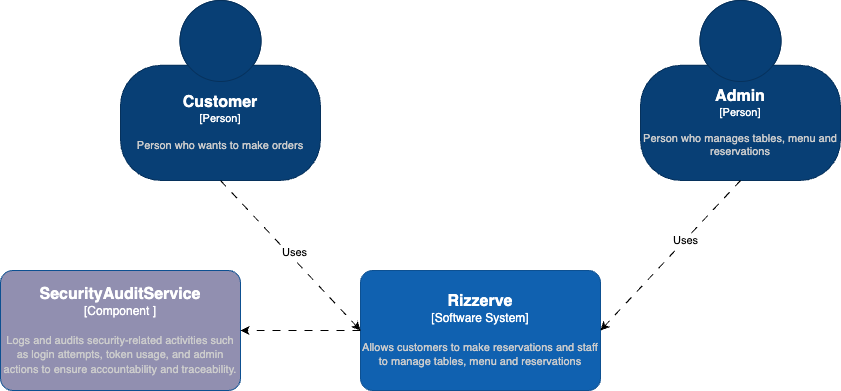

The diagram above was exported from draw.io. Its source (the exported page's mxGraphModel, read from the mxfile embedded in the PNG):
<mxGraphModel dx="909" dy="588" grid="1" gridSize="10" guides="1" tooltips="1" connect="1" arrows="1" fold="1" page="0" pageScale="1" pageWidth="850" pageHeight="1100" math="0" shadow="0">
  <root>
    <mxCell id="0" />
    <mxCell id="1" parent="0" />
    <object placeholders="1" c4Name="Customer" c4Type="Person" c4Description="Person who wants to make orders" label="&lt;font style=&quot;font-size: 16px&quot;&gt;&lt;b&gt;%c4Name%&lt;/b&gt;&lt;/font&gt;&lt;div&gt;[%c4Type%]&lt;/div&gt;&lt;br&gt;&lt;div&gt;&lt;font style=&quot;font-size: 11px&quot;&gt;&lt;font color=&quot;#cccccc&quot;&gt;%c4Description%&lt;/font&gt;&lt;/div&gt;" id="DlT-Cp_1w3WCe7MgUFK8-1">
      <mxCell style="html=1;fontSize=11;dashed=0;whiteSpace=wrap;fillColor=#083F75;strokeColor=#06315C;fontColor=#ffffff;shape=mxgraph.c4.person2;align=center;metaEdit=1;points=[[0.5,0,0],[1,0.5,0],[1,0.75,0],[0.75,1,0],[0.5,1,0],[0.25,1,0],[0,0.75,0],[0,0.5,0]];resizable=0;" parent="1" vertex="1">
        <mxGeometry x="130" y="230" width="200" height="180" as="geometry" />
      </mxCell>
    </object>
    <object placeholders="1" c4Name="Admin" c4Type="Person" c4Description="Person who manages tables, menu and reservations" label="&lt;font style=&quot;font-size: 16px&quot;&gt;&lt;b&gt;%c4Name%&lt;/b&gt;&lt;/font&gt;&lt;div&gt;[%c4Type%]&lt;/div&gt;&lt;br&gt;&lt;div&gt;&lt;font style=&quot;font-size: 11px&quot;&gt;&lt;font color=&quot;#cccccc&quot;&gt;%c4Description%&lt;/font&gt;&lt;/div&gt;" id="DlT-Cp_1w3WCe7MgUFK8-3">
      <mxCell style="html=1;fontSize=11;dashed=0;whiteSpace=wrap;fillColor=#083F75;strokeColor=#06315C;fontColor=#ffffff;shape=mxgraph.c4.person2;align=center;metaEdit=1;points=[[0.5,0,0],[1,0.5,0],[1,0.75,0],[0.75,1,0],[0.5,1,0],[0.25,1,0],[0,0.75,0],[0,0.5,0]];resizable=0;" parent="1" vertex="1">
        <mxGeometry x="650" y="230" width="200" height="180" as="geometry" />
      </mxCell>
    </object>
    <object placeholders="1" c4Name="Rizzerve" c4Type="Software System" c4Description="Allows customers to make reservations and staff to manage tables, menu and reservations" label="&lt;font style=&quot;font-size: 16px&quot;&gt;&lt;b&gt;%c4Name%&lt;/b&gt;&lt;/font&gt;&lt;div&gt;[%c4Type%]&lt;/div&gt;&lt;br&gt;&lt;div&gt;&lt;font style=&quot;font-size: 11px&quot;&gt;&lt;font color=&quot;#cccccc&quot;&gt;%c4Description%&lt;/font&gt;&lt;/div&gt;" id="DlT-Cp_1w3WCe7MgUFK8-4">
      <mxCell style="rounded=1;whiteSpace=wrap;html=1;labelBackgroundColor=none;fillColor=#1061B0;fontColor=#ffffff;align=center;arcSize=10;strokeColor=#0D5091;metaEdit=1;resizable=0;points=[[0.25,0,0],[0.5,0,0],[0.75,0,0],[1,0.25,0],[1,0.5,0],[1,0.75,0],[0.75,1,0],[0.5,1,0],[0.25,1,0],[0,0.75,0],[0,0.5,0],[0,0.25,0]];" parent="1" vertex="1">
        <mxGeometry x="370" y="500" width="240" height="120" as="geometry" />
      </mxCell>
    </object>
    <mxCell id="DlT-Cp_1w3WCe7MgUFK8-7" style="rounded=0;orthogonalLoop=1;jettySize=auto;html=1;exitX=0.5;exitY=1;exitDx=0;exitDy=0;exitPerimeter=0;entryX=0;entryY=0.5;entryDx=0;entryDy=0;entryPerimeter=0;dashed=1;dashPattern=8 8;" parent="1" source="DlT-Cp_1w3WCe7MgUFK8-1" target="DlT-Cp_1w3WCe7MgUFK8-4" edge="1">
      <mxGeometry relative="1" as="geometry" />
    </mxCell>
    <mxCell id="DlT-Cp_1w3WCe7MgUFK8-9" value="Uses" style="edgeLabel;html=1;align=center;verticalAlign=middle;resizable=0;points=[];" parent="DlT-Cp_1w3WCe7MgUFK8-7" vertex="1" connectable="0">
      <mxGeometry x="-0.0062" y="5" relative="1" as="geometry">
        <mxPoint as="offset" />
      </mxGeometry>
    </mxCell>
    <mxCell id="DlT-Cp_1w3WCe7MgUFK8-12" style="rounded=0;orthogonalLoop=1;jettySize=auto;html=1;exitX=0.5;exitY=1;exitDx=0;exitDy=0;exitPerimeter=0;entryX=1;entryY=0.5;entryDx=0;entryDy=0;entryPerimeter=0;strokeColor=none;dashed=1;dashPattern=8 8;" parent="1" source="DlT-Cp_1w3WCe7MgUFK8-3" target="DlT-Cp_1w3WCe7MgUFK8-4" edge="1">
      <mxGeometry relative="1" as="geometry" />
    </mxCell>
    <mxCell id="DlT-Cp_1w3WCe7MgUFK8-13" style="rounded=0;orthogonalLoop=1;jettySize=auto;html=1;exitX=0.5;exitY=1;exitDx=0;exitDy=0;exitPerimeter=0;entryX=1;entryY=0.5;entryDx=0;entryDy=0;entryPerimeter=0;dashed=1;dashPattern=8 8;" parent="1" source="DlT-Cp_1w3WCe7MgUFK8-3" target="DlT-Cp_1w3WCe7MgUFK8-4" edge="1">
      <mxGeometry relative="1" as="geometry" />
    </mxCell>
    <mxCell id="DlT-Cp_1w3WCe7MgUFK8-14" value="Uses" style="edgeLabel;html=1;align=center;verticalAlign=middle;resizable=0;points=[];" parent="DlT-Cp_1w3WCe7MgUFK8-13" vertex="1" connectable="0">
      <mxGeometry x="-0.1992" relative="1" as="geometry">
        <mxPoint as="offset" />
      </mxGeometry>
    </mxCell>
    <object placeholders="1" c4Name="SecurityAuditService" c4Type="Component " c4Description="Logs and audits security-related activities such as login attempts, token usage, and admin actions to ensure accountability and traceability." label="&lt;font style=&quot;font-size: 16px&quot;&gt;&lt;b&gt;%c4Name%&lt;/b&gt;&lt;/font&gt;&lt;div&gt;[%c4Type%]&lt;/div&gt;&lt;br&gt;&lt;div&gt;&lt;font style=&quot;font-size: 11px&quot;&gt;&lt;font color=&quot;#cccccc&quot;&gt;%c4Description%&lt;/font&gt;&lt;/div&gt;" id="TzKXYJSJ399XolvLWENo-2">
      <mxCell style="rounded=1;whiteSpace=wrap;html=1;labelBackgroundColor=none;fillColor=#918FB0;fontColor=#ffffff;align=center;arcSize=10;strokeColor=#0D5091;metaEdit=1;resizable=0;points=[[0.25,0,0],[0.5,0,0],[0.75,0,0],[1,0.25,0],[1,0.5,0],[1,0.75,0],[0.75,1,0],[0.5,1,0],[0.25,1,0],[0,0.75,0],[0,0.5,0],[0,0.25,0]];" vertex="1" parent="1">
        <mxGeometry x="10" y="500" width="240" height="120" as="geometry" />
      </mxCell>
    </object>
    <mxCell id="TzKXYJSJ399XolvLWENo-3" style="rounded=0;orthogonalLoop=1;jettySize=auto;html=1;dashed=1;dashPattern=8 8;" edge="1" parent="1" source="DlT-Cp_1w3WCe7MgUFK8-4" target="TzKXYJSJ399XolvLWENo-2">
      <mxGeometry relative="1" as="geometry">
        <mxPoint x="240" y="420" as="sourcePoint" />
        <mxPoint x="380" y="570" as="targetPoint" />
      </mxGeometry>
    </mxCell>
  </root>
</mxGraphModel>